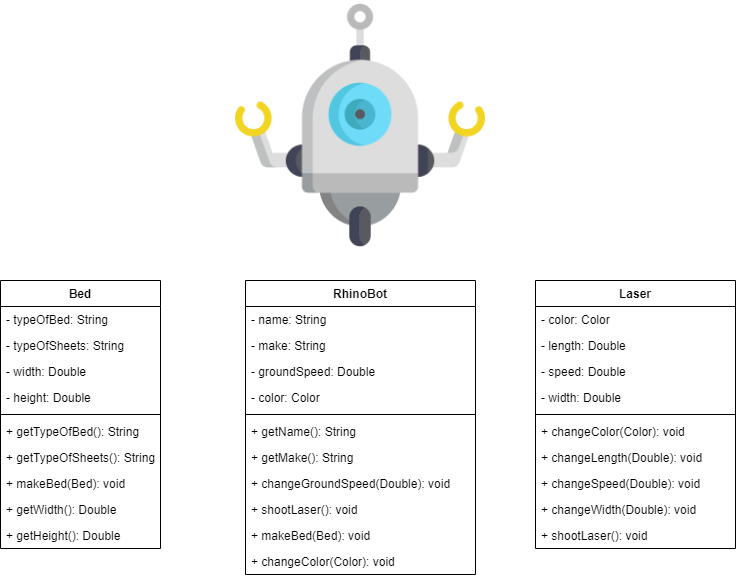

The diagram above was exported from draw.io. Its source (the exported page's mxGraphModel, read from the mxfile embedded in the PNG):
<mxGraphModel dx="1038" dy="499" grid="1" gridSize="10" guides="1" tooltips="1" connect="1" arrows="1" fold="1" page="1" pageScale="1" pageWidth="850" pageHeight="1100" math="0" shadow="0">
  <root>
    <mxCell id="0" />
    <mxCell id="1" parent="0" />
    <mxCell id="93hegSNq6q9FnisXJHWg-1" value="" style="shape=image;verticalLabelPosition=bottom;labelBackgroundColor=#ffffff;verticalAlign=top;aspect=fixed;imageAspect=0;image=data:image/png,(base64 omitted: 33808 chars);" parent="1" vertex="1">
      <mxGeometry x="310" y="60" width="250" height="250" as="geometry" />
    </mxCell>
    <mxCell id="8LlCr0akF4lAyQYtLFG_-2" value="Bed" style="swimlane;fontStyle=1;align=center;verticalAlign=top;childLayout=stackLayout;horizontal=1;startSize=26;horizontalStack=0;resizeParent=1;resizeParentMax=0;resizeLast=0;collapsible=1;marginBottom=0;" vertex="1" parent="1">
      <mxGeometry x="75" y="340" width="160" height="268" as="geometry" />
    </mxCell>
    <mxCell id="8LlCr0akF4lAyQYtLFG_-3" value="- typeOfBed: String" style="text;strokeColor=none;fillColor=none;align=left;verticalAlign=top;spacingLeft=4;spacingRight=4;overflow=hidden;rotatable=0;points=[[0,0.5],[1,0.5]];portConstraint=eastwest;" vertex="1" parent="8LlCr0akF4lAyQYtLFG_-2">
      <mxGeometry y="26" width="160" height="26" as="geometry" />
    </mxCell>
    <mxCell id="8LlCr0akF4lAyQYtLFG_-6" value="- typeOfSheets: String" style="text;strokeColor=none;fillColor=none;align=left;verticalAlign=top;spacingLeft=4;spacingRight=4;overflow=hidden;rotatable=0;points=[[0,0.5],[1,0.5]];portConstraint=eastwest;" vertex="1" parent="8LlCr0akF4lAyQYtLFG_-2">
      <mxGeometry y="52" width="160" height="26" as="geometry" />
    </mxCell>
    <mxCell id="8LlCr0akF4lAyQYtLFG_-14" value="- width: Double" style="text;strokeColor=none;fillColor=none;align=left;verticalAlign=top;spacingLeft=4;spacingRight=4;overflow=hidden;rotatable=0;points=[[0,0.5],[1,0.5]];portConstraint=eastwest;" vertex="1" parent="8LlCr0akF4lAyQYtLFG_-2">
      <mxGeometry y="78" width="160" height="26" as="geometry" />
    </mxCell>
    <mxCell id="8LlCr0akF4lAyQYtLFG_-15" value="- height: Double" style="text;strokeColor=none;fillColor=none;align=left;verticalAlign=top;spacingLeft=4;spacingRight=4;overflow=hidden;rotatable=0;points=[[0,0.5],[1,0.5]];portConstraint=eastwest;" vertex="1" parent="8LlCr0akF4lAyQYtLFG_-2">
      <mxGeometry y="104" width="160" height="26" as="geometry" />
    </mxCell>
    <mxCell id="8LlCr0akF4lAyQYtLFG_-4" value="" style="line;strokeWidth=1;fillColor=none;align=left;verticalAlign=middle;spacingTop=-1;spacingLeft=3;spacingRight=3;rotatable=0;labelPosition=right;points=[];portConstraint=eastwest;" vertex="1" parent="8LlCr0akF4lAyQYtLFG_-2">
      <mxGeometry y="130" width="160" height="8" as="geometry" />
    </mxCell>
    <mxCell id="8LlCr0akF4lAyQYtLFG_-5" value="+ getTypeOfBed(): String" style="text;strokeColor=none;fillColor=none;align=left;verticalAlign=top;spacingLeft=4;spacingRight=4;overflow=hidden;rotatable=0;points=[[0,0.5],[1,0.5]];portConstraint=eastwest;" vertex="1" parent="8LlCr0akF4lAyQYtLFG_-2">
      <mxGeometry y="138" width="160" height="26" as="geometry" />
    </mxCell>
    <mxCell id="8LlCr0akF4lAyQYtLFG_-12" value="+ getTypeOfSheets(): String" style="text;strokeColor=none;fillColor=none;align=left;verticalAlign=top;spacingLeft=4;spacingRight=4;overflow=hidden;rotatable=0;points=[[0,0.5],[1,0.5]];portConstraint=eastwest;" vertex="1" parent="8LlCr0akF4lAyQYtLFG_-2">
      <mxGeometry y="164" width="160" height="26" as="geometry" />
    </mxCell>
    <mxCell id="8LlCr0akF4lAyQYtLFG_-13" value="+ makeBed(Bed): void" style="text;strokeColor=none;fillColor=none;align=left;verticalAlign=top;spacingLeft=4;spacingRight=4;overflow=hidden;rotatable=0;points=[[0,0.5],[1,0.5]];portConstraint=eastwest;" vertex="1" parent="8LlCr0akF4lAyQYtLFG_-2">
      <mxGeometry y="190" width="160" height="26" as="geometry" />
    </mxCell>
    <mxCell id="8LlCr0akF4lAyQYtLFG_-16" value="+ getWidth(): Double" style="text;strokeColor=none;fillColor=none;align=left;verticalAlign=top;spacingLeft=4;spacingRight=4;overflow=hidden;rotatable=0;points=[[0,0.5],[1,0.5]];portConstraint=eastwest;" vertex="1" parent="8LlCr0akF4lAyQYtLFG_-2">
      <mxGeometry y="216" width="160" height="26" as="geometry" />
    </mxCell>
    <mxCell id="8LlCr0akF4lAyQYtLFG_-17" value="+ getHeight(): Double" style="text;strokeColor=none;fillColor=none;align=left;verticalAlign=top;spacingLeft=4;spacingRight=4;overflow=hidden;rotatable=0;points=[[0,0.5],[1,0.5]];portConstraint=eastwest;" vertex="1" parent="8LlCr0akF4lAyQYtLFG_-2">
      <mxGeometry y="242" width="160" height="26" as="geometry" />
    </mxCell>
    <mxCell id="93hegSNq6q9FnisXJHWg-2" value="RhinoBot" style="swimlane;fontStyle=1;align=center;verticalAlign=top;childLayout=stackLayout;horizontal=1;startSize=26;horizontalStack=0;resizeParent=1;resizeParentMax=0;resizeLast=0;collapsible=1;marginBottom=0;" parent="1" vertex="1">
      <mxGeometry x="320" y="340" width="230" height="294" as="geometry" />
    </mxCell>
    <mxCell id="93hegSNq6q9FnisXJHWg-3" value="- name: String" style="text;strokeColor=none;fillColor=none;align=left;verticalAlign=top;spacingLeft=4;spacingRight=4;overflow=hidden;rotatable=0;points=[[0,0.5],[1,0.5]];portConstraint=eastwest;" parent="93hegSNq6q9FnisXJHWg-2" vertex="1">
      <mxGeometry y="26" width="230" height="26" as="geometry" />
    </mxCell>
    <mxCell id="93hegSNq6q9FnisXJHWg-6" value="- make: String" style="text;strokeColor=none;fillColor=none;align=left;verticalAlign=top;spacingLeft=4;spacingRight=4;overflow=hidden;rotatable=0;points=[[0,0.5],[1,0.5]];portConstraint=eastwest;" parent="93hegSNq6q9FnisXJHWg-2" vertex="1">
      <mxGeometry y="52" width="230" height="26" as="geometry" />
    </mxCell>
    <mxCell id="93hegSNq6q9FnisXJHWg-7" value="- groundSpeed: Double" style="text;strokeColor=none;fillColor=none;align=left;verticalAlign=top;spacingLeft=4;spacingRight=4;overflow=hidden;rotatable=0;points=[[0,0.5],[1,0.5]];portConstraint=eastwest;" parent="93hegSNq6q9FnisXJHWg-2" vertex="1">
      <mxGeometry y="78" width="230" height="26" as="geometry" />
    </mxCell>
    <mxCell id="8LlCr0akF4lAyQYtLFG_-18" value="- color: Color" style="text;strokeColor=none;fillColor=none;align=left;verticalAlign=top;spacingLeft=4;spacingRight=4;overflow=hidden;rotatable=0;points=[[0,0.5],[1,0.5]];portConstraint=eastwest;" vertex="1" parent="93hegSNq6q9FnisXJHWg-2">
      <mxGeometry y="104" width="230" height="26" as="geometry" />
    </mxCell>
    <mxCell id="93hegSNq6q9FnisXJHWg-4" value="" style="line;strokeWidth=1;fillColor=none;align=left;verticalAlign=middle;spacingTop=-1;spacingLeft=3;spacingRight=3;rotatable=0;labelPosition=right;points=[];portConstraint=eastwest;" parent="93hegSNq6q9FnisXJHWg-2" vertex="1">
      <mxGeometry y="130" width="230" height="8" as="geometry" />
    </mxCell>
    <mxCell id="93hegSNq6q9FnisXJHWg-5" value="+ getName(): String" style="text;strokeColor=none;fillColor=none;align=left;verticalAlign=top;spacingLeft=4;spacingRight=4;overflow=hidden;rotatable=0;points=[[0,0.5],[1,0.5]];portConstraint=eastwest;" parent="93hegSNq6q9FnisXJHWg-2" vertex="1">
      <mxGeometry y="138" width="230" height="26" as="geometry" />
    </mxCell>
    <mxCell id="93hegSNq6q9FnisXJHWg-8" value="+ getMake(): String" style="text;strokeColor=none;fillColor=none;align=left;verticalAlign=top;spacingLeft=4;spacingRight=4;overflow=hidden;rotatable=0;points=[[0,0.5],[1,0.5]];portConstraint=eastwest;" parent="93hegSNq6q9FnisXJHWg-2" vertex="1">
      <mxGeometry y="164" width="230" height="26" as="geometry" />
    </mxCell>
    <mxCell id="93hegSNq6q9FnisXJHWg-9" value="+ changeGroundSpeed(Double): void" style="text;strokeColor=none;fillColor=none;align=left;verticalAlign=top;spacingLeft=4;spacingRight=4;overflow=hidden;rotatable=0;points=[[0,0.5],[1,0.5]];portConstraint=eastwest;" parent="93hegSNq6q9FnisXJHWg-2" vertex="1">
      <mxGeometry y="190" width="230" height="26" as="geometry" />
    </mxCell>
    <mxCell id="93hegSNq6q9FnisXJHWg-19" value="+ shootLaser(): void" style="text;strokeColor=none;fillColor=none;align=left;verticalAlign=top;spacingLeft=4;spacingRight=4;overflow=hidden;rotatable=0;points=[[0,0.5],[1,0.5]];portConstraint=eastwest;" parent="93hegSNq6q9FnisXJHWg-2" vertex="1">
      <mxGeometry y="216" width="230" height="26" as="geometry" />
    </mxCell>
    <mxCell id="8LlCr0akF4lAyQYtLFG_-1" value="+ makeBed(Bed): void" style="text;strokeColor=none;fillColor=none;align=left;verticalAlign=top;spacingLeft=4;spacingRight=4;overflow=hidden;rotatable=0;points=[[0,0.5],[1,0.5]];portConstraint=eastwest;" vertex="1" parent="93hegSNq6q9FnisXJHWg-2">
      <mxGeometry y="242" width="230" height="26" as="geometry" />
    </mxCell>
    <mxCell id="8LlCr0akF4lAyQYtLFG_-19" value="+ changeColor(Color): void" style="text;strokeColor=none;fillColor=none;align=left;verticalAlign=top;spacingLeft=4;spacingRight=4;overflow=hidden;rotatable=0;points=[[0,0.5],[1,0.5]];portConstraint=eastwest;" vertex="1" parent="93hegSNq6q9FnisXJHWg-2">
      <mxGeometry y="268" width="230" height="26" as="geometry" />
    </mxCell>
    <mxCell id="93hegSNq6q9FnisXJHWg-10" value="Laser" style="swimlane;fontStyle=1;align=center;verticalAlign=top;childLayout=stackLayout;horizontal=1;startSize=26;horizontalStack=0;resizeParent=1;resizeParentMax=0;resizeLast=0;collapsible=1;marginBottom=0;" parent="1" vertex="1">
      <mxGeometry x="610" y="340" width="200" height="268" as="geometry" />
    </mxCell>
    <mxCell id="93hegSNq6q9FnisXJHWg-11" value="- color: Color" style="text;strokeColor=none;fillColor=none;align=left;verticalAlign=top;spacingLeft=4;spacingRight=4;overflow=hidden;rotatable=0;points=[[0,0.5],[1,0.5]];portConstraint=eastwest;" parent="93hegSNq6q9FnisXJHWg-10" vertex="1">
      <mxGeometry y="26" width="200" height="26" as="geometry" />
    </mxCell>
    <mxCell id="93hegSNq6q9FnisXJHWg-14" value="- length: Double" style="text;strokeColor=none;fillColor=none;align=left;verticalAlign=top;spacingLeft=4;spacingRight=4;overflow=hidden;rotatable=0;points=[[0,0.5],[1,0.5]];portConstraint=eastwest;" parent="93hegSNq6q9FnisXJHWg-10" vertex="1">
      <mxGeometry y="52" width="200" height="26" as="geometry" />
    </mxCell>
    <mxCell id="93hegSNq6q9FnisXJHWg-15" value="- speed: Double" style="text;strokeColor=none;fillColor=none;align=left;verticalAlign=top;spacingLeft=4;spacingRight=4;overflow=hidden;rotatable=0;points=[[0,0.5],[1,0.5]];portConstraint=eastwest;" parent="93hegSNq6q9FnisXJHWg-10" vertex="1">
      <mxGeometry y="78" width="200" height="26" as="geometry" />
    </mxCell>
    <mxCell id="93hegSNq6q9FnisXJHWg-20" value="- width: Double" style="text;strokeColor=none;fillColor=none;align=left;verticalAlign=top;spacingLeft=4;spacingRight=4;overflow=hidden;rotatable=0;points=[[0,0.5],[1,0.5]];portConstraint=eastwest;" parent="93hegSNq6q9FnisXJHWg-10" vertex="1">
      <mxGeometry y="104" width="200" height="26" as="geometry" />
    </mxCell>
    <mxCell id="93hegSNq6q9FnisXJHWg-12" value="" style="line;strokeWidth=1;fillColor=none;align=left;verticalAlign=middle;spacingTop=-1;spacingLeft=3;spacingRight=3;rotatable=0;labelPosition=right;points=[];portConstraint=eastwest;" parent="93hegSNq6q9FnisXJHWg-10" vertex="1">
      <mxGeometry y="130" width="200" height="8" as="geometry" />
    </mxCell>
    <mxCell id="93hegSNq6q9FnisXJHWg-13" value="+ changeColor(Color): void" style="text;strokeColor=none;fillColor=none;align=left;verticalAlign=top;spacingLeft=4;spacingRight=4;overflow=hidden;rotatable=0;points=[[0,0.5],[1,0.5]];portConstraint=eastwest;" parent="93hegSNq6q9FnisXJHWg-10" vertex="1">
      <mxGeometry y="138" width="200" height="26" as="geometry" />
    </mxCell>
    <mxCell id="93hegSNq6q9FnisXJHWg-16" value="+ changeLength(Double): void" style="text;strokeColor=none;fillColor=none;align=left;verticalAlign=top;spacingLeft=4;spacingRight=4;overflow=hidden;rotatable=0;points=[[0,0.5],[1,0.5]];portConstraint=eastwest;" parent="93hegSNq6q9FnisXJHWg-10" vertex="1">
      <mxGeometry y="164" width="200" height="26" as="geometry" />
    </mxCell>
    <mxCell id="93hegSNq6q9FnisXJHWg-17" value="+ changeSpeed(Double): void" style="text;strokeColor=none;fillColor=none;align=left;verticalAlign=top;spacingLeft=4;spacingRight=4;overflow=hidden;rotatable=0;points=[[0,0.5],[1,0.5]];portConstraint=eastwest;" parent="93hegSNq6q9FnisXJHWg-10" vertex="1">
      <mxGeometry y="190" width="200" height="26" as="geometry" />
    </mxCell>
    <mxCell id="93hegSNq6q9FnisXJHWg-21" value="+ changeWidth(Double): void" style="text;strokeColor=none;fillColor=none;align=left;verticalAlign=top;spacingLeft=4;spacingRight=4;overflow=hidden;rotatable=0;points=[[0,0.5],[1,0.5]];portConstraint=eastwest;" parent="93hegSNq6q9FnisXJHWg-10" vertex="1">
      <mxGeometry y="216" width="200" height="26" as="geometry" />
    </mxCell>
    <mxCell id="93hegSNq6q9FnisXJHWg-18" value="+ shootLaser(): void" style="text;strokeColor=none;fillColor=none;align=left;verticalAlign=top;spacingLeft=4;spacingRight=4;overflow=hidden;rotatable=0;points=[[0,0.5],[1,0.5]];portConstraint=eastwest;" parent="93hegSNq6q9FnisXJHWg-10" vertex="1">
      <mxGeometry y="242" width="200" height="26" as="geometry" />
    </mxCell>
  </root>
</mxGraphModel>